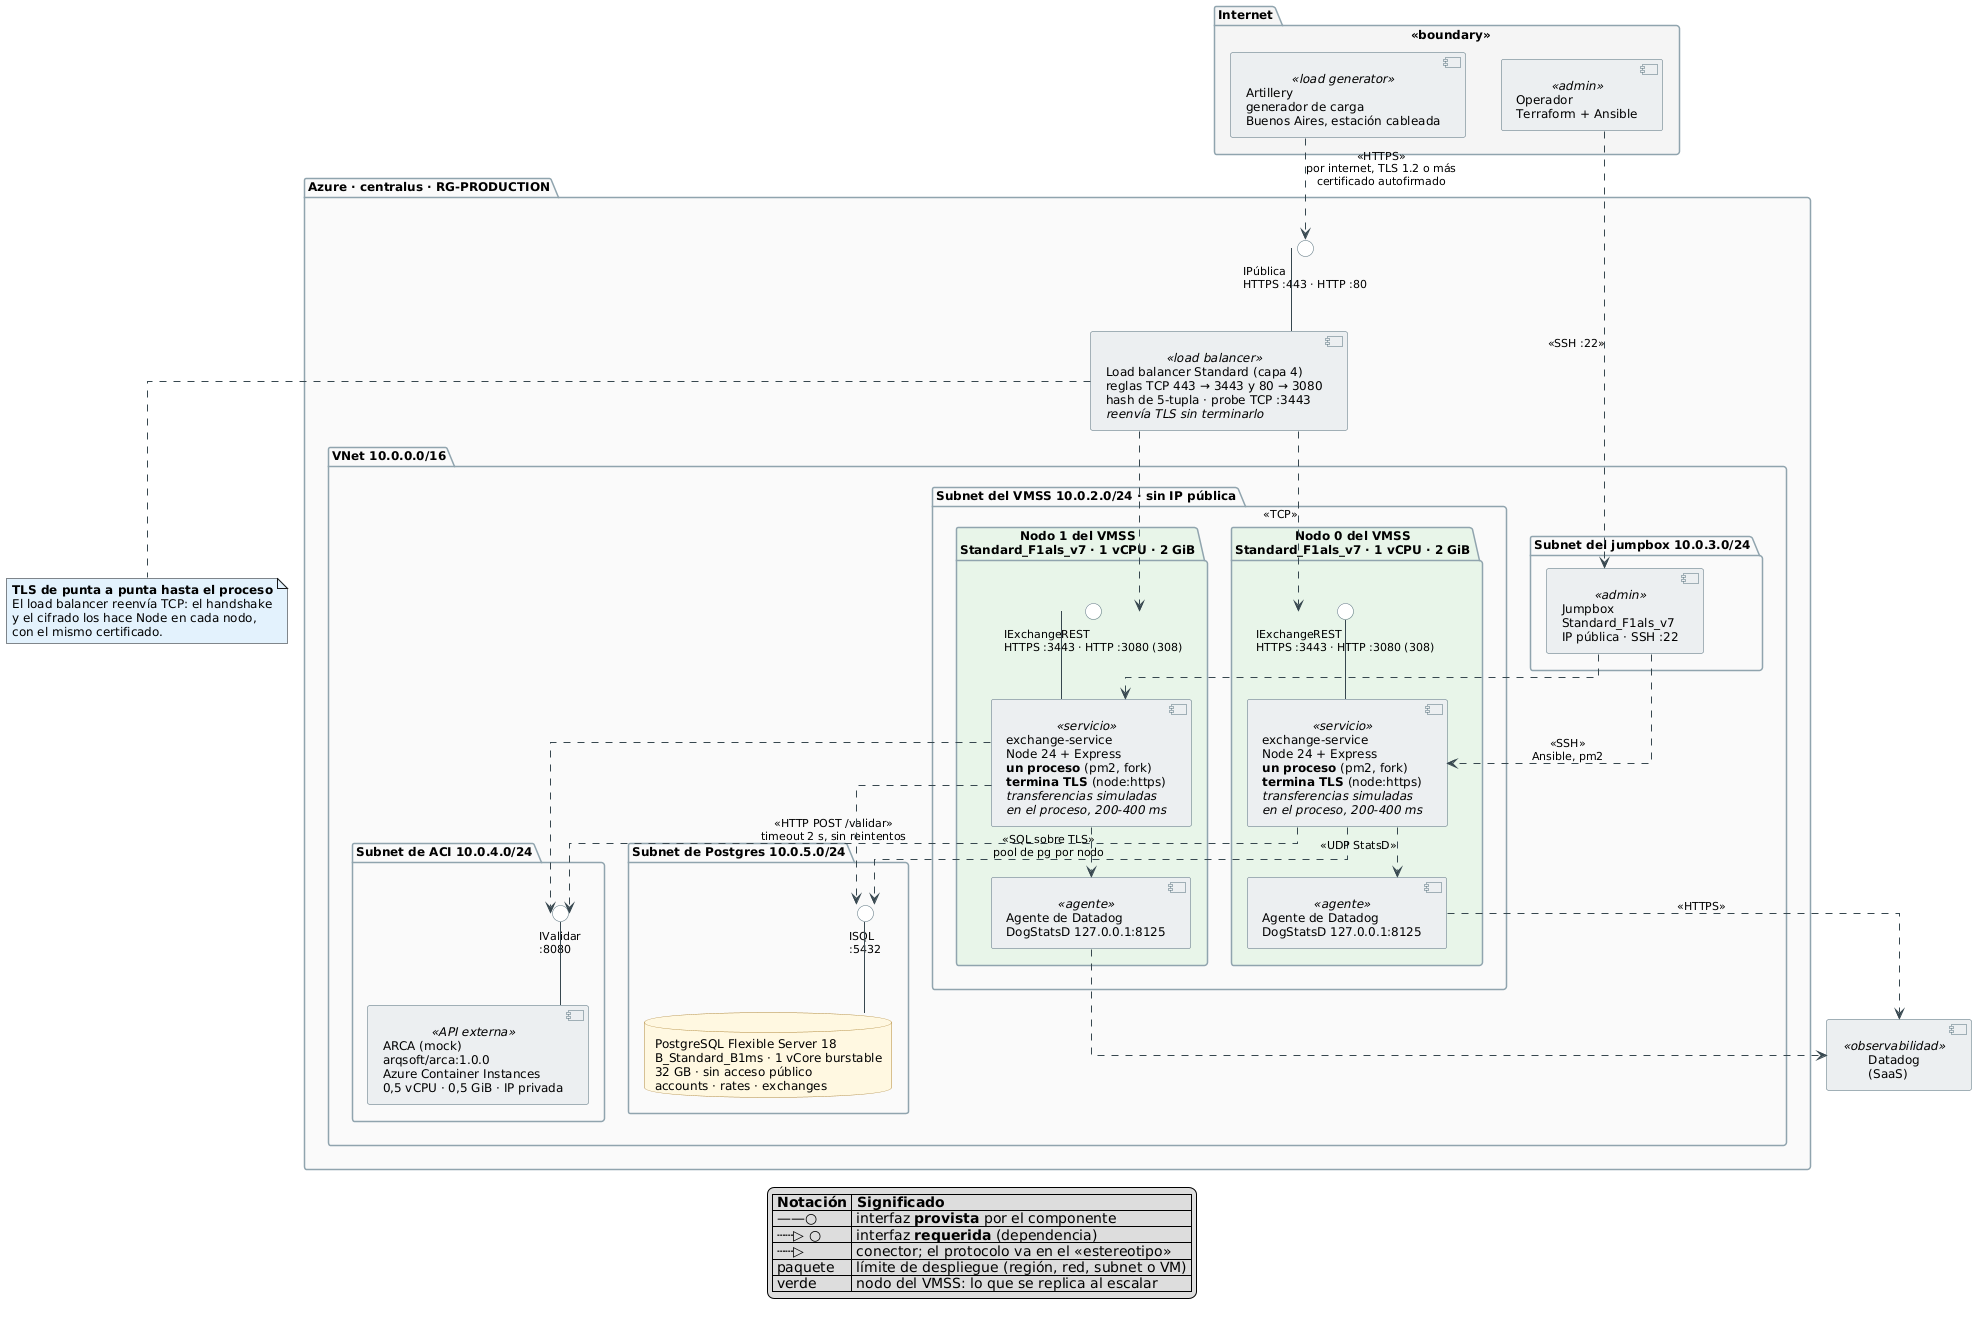

The diagram above was rendered by PlantUML. Its source (embedded in the PNG):
@startuml arquitectura-tls
' arVault — TP 2. Componentes y conectores de la táctica de terminación TLS
' (H-38), sobre el caso escalado a 2 nodos.
' Render: mise run diagrams


!$nodos = 2
!$tls = %true()
!include arquitectura.iuml

note bottom of LB #E3F2FD
  **TLS de punta a punta hasta el proceso**
  El load balancer reenvía TCP: el handshake
  y el cifrado los hace Node en cada nodo,
  con el mismo certificado.
end note

@enduml